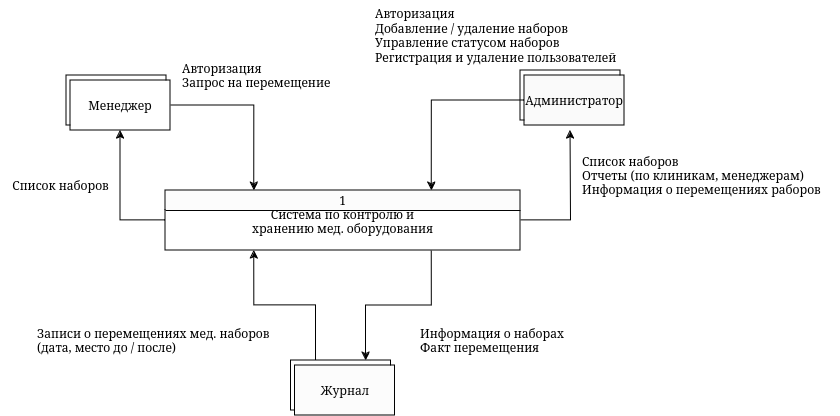

The diagram above was exported from draw.io. Its source (the exported page's mxGraphModel, read from the mxfile embedded in the PNG):
<mxGraphModel dx="1390" dy="746" grid="1" gridSize="10" guides="1" tooltips="1" connect="1" arrows="1" fold="1" page="1" pageScale="1" pageWidth="850" pageHeight="1100" math="0" shadow="0">
  <root>
    <mxCell id="0" />
    <mxCell id="1" parent="0" />
    <mxCell id="MEN7w-pZfLL2DkIXyNT3-9" value="Менеджер" style="html=1;dashed=0;whiteSpace=wrap;" parent="1" vertex="1">
      <mxGeometry x="166" y="165" width="100" height="50" as="geometry" />
    </mxCell>
    <mxCell id="MEN7w-pZfLL2DkIXyNT3-20" style="edgeStyle=orthogonalEdgeStyle;rounded=0;orthogonalLoop=1;jettySize=auto;html=1;exitX=1;exitY=0.5;exitDx=0;exitDy=0;entryX=0.25;entryY=0;entryDx=0;entryDy=0;" parent="1" source="MEN7w-pZfLL2DkIXyNT3-8" target="MEN7w-pZfLL2DkIXyNT3-14" edge="1">
      <mxGeometry relative="1" as="geometry" />
    </mxCell>
    <mxCell id="MEN7w-pZfLL2DkIXyNT3-8" value="&lt;font color=&quot;#030303&quot;&gt;Менеджер&lt;/font&gt;" style="html=1;dashed=0;whiteSpace=wrap;fillColor=#FFFFFF;fontColor=#FFFFFF;" parent="1" vertex="1">
      <mxGeometry x="170" y="170" width="100" height="50" as="geometry" />
    </mxCell>
    <mxCell id="MEN7w-pZfLL2DkIXyNT3-10" value="Менеджер" style="html=1;dashed=0;whiteSpace=wrap;" parent="1" vertex="1">
      <mxGeometry x="620" y="160" width="100" height="50" as="geometry" />
    </mxCell>
    <mxCell id="MEN7w-pZfLL2DkIXyNT3-22" style="edgeStyle=orthogonalEdgeStyle;rounded=0;orthogonalLoop=1;jettySize=auto;html=1;exitX=0;exitY=0.5;exitDx=0;exitDy=0;entryX=0.75;entryY=0;entryDx=0;entryDy=0;" parent="1" source="MEN7w-pZfLL2DkIXyNT3-11" target="MEN7w-pZfLL2DkIXyNT3-14" edge="1">
      <mxGeometry relative="1" as="geometry" />
    </mxCell>
    <mxCell id="MEN7w-pZfLL2DkIXyNT3-11" value="&lt;font color=&quot;#000000&quot;&gt;Администратор&lt;/font&gt;" style="html=1;dashed=0;whiteSpace=wrap;fillColor=#FAFAFA;fontColor=#FFFFFF;" parent="1" vertex="1">
      <mxGeometry x="624" y="165" width="100" height="50" as="geometry" />
    </mxCell>
    <mxCell id="MEN7w-pZfLL2DkIXyNT3-26" style="edgeStyle=orthogonalEdgeStyle;rounded=0;orthogonalLoop=1;jettySize=auto;html=1;exitX=0.25;exitY=0;exitDx=0;exitDy=0;entryX=0.25;entryY=1;entryDx=0;entryDy=0;" parent="1" source="MEN7w-pZfLL2DkIXyNT3-12" target="MEN7w-pZfLL2DkIXyNT3-14" edge="1">
      <mxGeometry relative="1" as="geometry" />
    </mxCell>
    <mxCell id="MEN7w-pZfLL2DkIXyNT3-12" value="Менеджер" style="html=1;dashed=0;whiteSpace=wrap;" parent="1" vertex="1">
      <mxGeometry x="390.5" y="450" width="100" height="50" as="geometry" />
    </mxCell>
    <mxCell id="MEN7w-pZfLL2DkIXyNT3-13" value="&lt;font style=&quot;--darkreader-inline-color: #d5d3cf;&quot; data-darkreader-inline-color=&quot;&quot;&gt;Журнал&lt;/font&gt;" style="html=1;dashed=0;whiteSpace=wrap;fillColor=#FCFCFC;fontColor=#080808;" parent="1" vertex="1">
      <mxGeometry x="394.5" y="455" width="100" height="50" as="geometry" />
    </mxCell>
    <mxCell id="MEN7w-pZfLL2DkIXyNT3-21" style="edgeStyle=orthogonalEdgeStyle;rounded=0;orthogonalLoop=1;jettySize=auto;html=1;exitX=0;exitY=0.5;exitDx=0;exitDy=0;entryX=0.5;entryY=1;entryDx=0;entryDy=0;" parent="1" source="MEN7w-pZfLL2DkIXyNT3-14" target="MEN7w-pZfLL2DkIXyNT3-8" edge="1">
      <mxGeometry relative="1" as="geometry" />
    </mxCell>
    <mxCell id="MEN7w-pZfLL2DkIXyNT3-23" style="edgeStyle=orthogonalEdgeStyle;rounded=0;orthogonalLoop=1;jettySize=auto;html=1;exitX=1;exitY=0.5;exitDx=0;exitDy=0;" parent="1" source="MEN7w-pZfLL2DkIXyNT3-14" edge="1">
      <mxGeometry relative="1" as="geometry">
        <mxPoint x="669.9999999999998" y="220" as="targetPoint" />
      </mxGeometry>
    </mxCell>
    <mxCell id="MEN7w-pZfLL2DkIXyNT3-27" style="edgeStyle=orthogonalEdgeStyle;rounded=0;orthogonalLoop=1;jettySize=auto;html=1;exitX=0.75;exitY=1;exitDx=0;exitDy=0;entryX=0.75;entryY=0;entryDx=0;entryDy=0;" parent="1" source="MEN7w-pZfLL2DkIXyNT3-14" target="MEN7w-pZfLL2DkIXyNT3-12" edge="1">
      <mxGeometry relative="1" as="geometry" />
    </mxCell>
    <mxCell id="MEN7w-pZfLL2DkIXyNT3-14" value="&#10;&#10;1&#10;Система по контролю и &#10;хранению мед. оборудования" style="swimlane;fontStyle=0;childLayout=stackLayout;horizontal=1;startSize=20;fillColor=#FCFCFC;horizontalStack=0;resizeParent=1;resizeParentMax=0;resizeLast=0;collapsible=0;marginBottom=0;swimlaneFillColor=#FFFFFF;fontColor=#000000;strokeColor=#030303;" parent="1" vertex="1">
      <mxGeometry x="265" y="280" width="355" height="60" as="geometry" />
    </mxCell>
    <mxCell id="MEN7w-pZfLL2DkIXyNT3-18" value="Список наборов" style="text;html=1;align=center;verticalAlign=middle;resizable=0;points=[];autosize=1;strokeColor=none;fillColor=none;" parent="1" vertex="1">
      <mxGeometry x="100" y="260" width="120" height="30" as="geometry" />
    </mxCell>
    <mxCell id="MEN7w-pZfLL2DkIXyNT3-19" value="Авторизация&lt;br&gt;Запрос на перемещение" style="text;html=1;align=left;verticalAlign=middle;resizable=0;points=[];autosize=1;strokeColor=none;fillColor=none;" parent="1" vertex="1">
      <mxGeometry x="280" y="145" width="170" height="40" as="geometry" />
    </mxCell>
    <mxCell id="MEN7w-pZfLL2DkIXyNT3-24" value="Авторизация &lt;br&gt;Добавление / удаление наборов&lt;br&gt;Управление статусом наборов&lt;br&gt;Регистрация и удаление пользователей" style="text;html=1;align=left;verticalAlign=middle;resizable=0;points=[];autosize=1;strokeColor=none;fillColor=none;" parent="1" vertex="1">
      <mxGeometry x="473" y="90" width="260" height="70" as="geometry" />
    </mxCell>
    <mxCell id="MEN7w-pZfLL2DkIXyNT3-25" value="Список наборов&lt;br&gt;Отчеты (по клиникам, менеджерам)&lt;br&gt;Информация о перемещениях раборов" style="text;html=1;align=left;verticalAlign=middle;resizable=0;points=[];autosize=1;strokeColor=none;fillColor=none;" parent="1" vertex="1">
      <mxGeometry x="680" y="235" width="260" height="60" as="geometry" />
    </mxCell>
    <mxCell id="MEN7w-pZfLL2DkIXyNT3-29" value="Информация о наборах&lt;br&gt;Факт перемещения" style="text;html=1;align=left;verticalAlign=middle;resizable=0;points=[];autosize=1;strokeColor=none;fillColor=none;" parent="1" vertex="1">
      <mxGeometry x="518" y="410" width="170" height="40" as="geometry" />
    </mxCell>
    <mxCell id="MEN7w-pZfLL2DkIXyNT3-30" value="Записи о перемещениях мед. наборов&lt;br&gt;(дата, место до / после)" style="text;html=1;align=left;verticalAlign=middle;resizable=0;points=[];autosize=1;strokeColor=none;fillColor=none;" parent="1" vertex="1">
      <mxGeometry x="134.5" y="410" width="260" height="40" as="geometry" />
    </mxCell>
  </root>
</mxGraphModel>